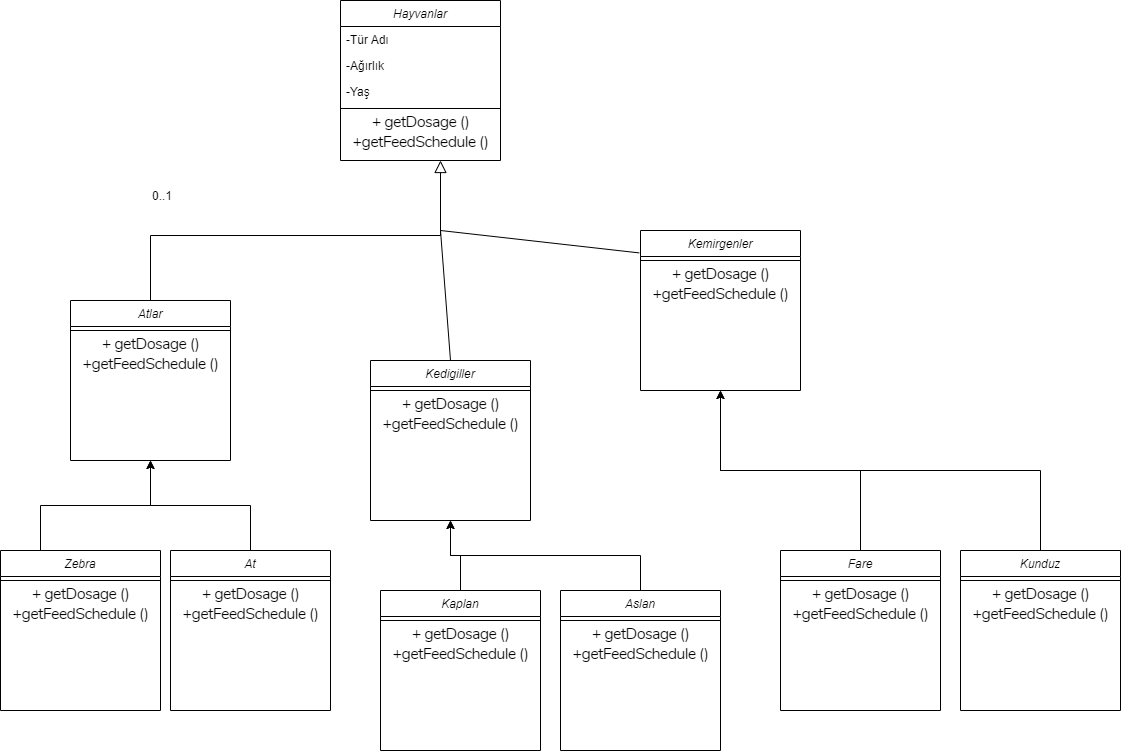

The diagram above was exported from draw.io. Its source (the exported page's mxGraphModel, read from the mxfile embedded in the PNG):
<mxGraphModel dx="998" dy="548" grid="1" gridSize="10" guides="1" tooltips="1" connect="1" arrows="1" fold="1" page="1" pageScale="1" pageWidth="827" pageHeight="1169" math="0" shadow="0">
  <root>
    <mxCell id="WIyWlLk6GJQsqaUBKTNV-0" />
    <mxCell id="WIyWlLk6GJQsqaUBKTNV-1" parent="WIyWlLk6GJQsqaUBKTNV-0" />
    <mxCell id="zkfFHV4jXpPFQw0GAbJ--0" value="Hayvanlar" style="swimlane;fontStyle=2;align=center;verticalAlign=top;childLayout=stackLayout;horizontal=1;startSize=26;horizontalStack=0;resizeParent=1;resizeLast=0;collapsible=1;marginBottom=0;rounded=0;shadow=0;strokeWidth=1;" parent="WIyWlLk6GJQsqaUBKTNV-1" vertex="1">
      <mxGeometry x="340" y="10" width="160" height="160" as="geometry">
        <mxRectangle x="230" y="140" width="160" height="26" as="alternateBounds" />
      </mxGeometry>
    </mxCell>
    <mxCell id="zkfFHV4jXpPFQw0GAbJ--1" value="-Tür Adı" style="text;align=left;verticalAlign=top;spacingLeft=4;spacingRight=4;overflow=hidden;rotatable=0;points=[[0,0.5],[1,0.5]];portConstraint=eastwest;" parent="zkfFHV4jXpPFQw0GAbJ--0" vertex="1">
      <mxGeometry y="26" width="160" height="26" as="geometry" />
    </mxCell>
    <mxCell id="zkfFHV4jXpPFQw0GAbJ--2" value="-Ağırlık" style="text;align=left;verticalAlign=top;spacingLeft=4;spacingRight=4;overflow=hidden;rotatable=0;points=[[0,0.5],[1,0.5]];portConstraint=eastwest;rounded=0;shadow=0;html=0;" parent="zkfFHV4jXpPFQw0GAbJ--0" vertex="1">
      <mxGeometry y="52" width="160" height="26" as="geometry" />
    </mxCell>
    <mxCell id="zkfFHV4jXpPFQw0GAbJ--3" value="-Yaş" style="text;align=left;verticalAlign=top;spacingLeft=4;spacingRight=4;overflow=hidden;rotatable=0;points=[[0,0.5],[1,0.5]];portConstraint=eastwest;rounded=0;shadow=0;html=0;" parent="zkfFHV4jXpPFQw0GAbJ--0" vertex="1">
      <mxGeometry y="78" width="160" height="26" as="geometry" />
    </mxCell>
    <mxCell id="zkfFHV4jXpPFQw0GAbJ--4" value="" style="line;html=1;strokeWidth=1;align=left;verticalAlign=middle;spacingTop=-1;spacingLeft=3;spacingRight=3;rotatable=0;labelPosition=right;points=[];portConstraint=eastwest;" parent="zkfFHV4jXpPFQw0GAbJ--0" vertex="1">
      <mxGeometry y="104" width="160" height="8" as="geometry" />
    </mxCell>
    <mxCell id="Jogmtj_WkZumXKdL-gUx-0" value="&lt;span style=&quot;font-family: Nunito, sans-serif; font-size: 16px; letter-spacing: -0.64px; text-align: left; background-color: rgb(255, 255, 255);&quot;&gt;+ getDosage ()&lt;/span&gt;" style="text;html=1;align=center;verticalAlign=middle;resizable=0;points=[];autosize=1;strokeColor=none;fillColor=none;" vertex="1" parent="zkfFHV4jXpPFQw0GAbJ--0">
      <mxGeometry y="112" width="160" height="20" as="geometry" />
    </mxCell>
    <mxCell id="Jogmtj_WkZumXKdL-gUx-11" value="&lt;span style=&quot;font-family: Nunito, sans-serif; font-size: 16px; letter-spacing: -0.64px; text-align: left; background-color: rgb(255, 255, 255);&quot;&gt;+getFeedSchedule ()&lt;/span&gt;" style="text;html=1;align=center;verticalAlign=middle;resizable=0;points=[];autosize=1;strokeColor=none;fillColor=none;" vertex="1" parent="zkfFHV4jXpPFQw0GAbJ--0">
      <mxGeometry y="132" width="160" height="20" as="geometry" />
    </mxCell>
    <mxCell id="zkfFHV4jXpPFQw0GAbJ--12" value="" style="endArrow=block;endSize=10;endFill=0;shadow=0;strokeWidth=1;rounded=0;edgeStyle=elbowEdgeStyle;elbow=vertical;" parent="WIyWlLk6GJQsqaUBKTNV-1" target="zkfFHV4jXpPFQw0GAbJ--0" edge="1">
      <mxGeometry width="160" relative="1" as="geometry">
        <mxPoint x="150" y="320" as="sourcePoint" />
        <mxPoint x="200" y="203" as="targetPoint" />
        <Array as="points">
          <mxPoint x="440" y="245" />
        </Array>
      </mxGeometry>
    </mxCell>
    <mxCell id="Jogmtj_WkZumXKdL-gUx-12" value="Atlar" style="swimlane;fontStyle=2;align=center;verticalAlign=top;childLayout=stackLayout;horizontal=1;startSize=26;horizontalStack=0;resizeParent=1;resizeLast=0;collapsible=1;marginBottom=0;rounded=0;shadow=0;strokeWidth=1;" vertex="1" parent="WIyWlLk6GJQsqaUBKTNV-1">
      <mxGeometry x="70" y="310" width="160" height="160" as="geometry">
        <mxRectangle x="230" y="140" width="160" height="26" as="alternateBounds" />
      </mxGeometry>
    </mxCell>
    <mxCell id="Jogmtj_WkZumXKdL-gUx-16" value="" style="line;html=1;strokeWidth=1;align=left;verticalAlign=middle;spacingTop=-1;spacingLeft=3;spacingRight=3;rotatable=0;labelPosition=right;points=[];portConstraint=eastwest;" vertex="1" parent="Jogmtj_WkZumXKdL-gUx-12">
      <mxGeometry y="26" width="160" height="8" as="geometry" />
    </mxCell>
    <mxCell id="Jogmtj_WkZumXKdL-gUx-17" value="&lt;span style=&quot;font-family: Nunito, sans-serif; font-size: 16px; letter-spacing: -0.64px; text-align: left; background-color: rgb(255, 255, 255);&quot;&gt;+ getDosage ()&lt;/span&gt;" style="text;html=1;align=center;verticalAlign=middle;resizable=0;points=[];autosize=1;strokeColor=none;fillColor=none;" vertex="1" parent="Jogmtj_WkZumXKdL-gUx-12">
      <mxGeometry y="34" width="160" height="20" as="geometry" />
    </mxCell>
    <mxCell id="Jogmtj_WkZumXKdL-gUx-18" value="&lt;span style=&quot;font-family: Nunito, sans-serif; font-size: 16px; letter-spacing: -0.64px; text-align: left; background-color: rgb(255, 255, 255);&quot;&gt;+getFeedSchedule ()&lt;/span&gt;" style="text;html=1;align=center;verticalAlign=middle;resizable=0;points=[];autosize=1;strokeColor=none;fillColor=none;" vertex="1" parent="Jogmtj_WkZumXKdL-gUx-12">
      <mxGeometry y="54" width="160" height="20" as="geometry" />
    </mxCell>
    <mxCell id="Jogmtj_WkZumXKdL-gUx-19" value="0..1" style="resizable=0;align=left;verticalAlign=bottom;labelBackgroundColor=none;fontSize=12;" connectable="0" vertex="1" parent="WIyWlLk6GJQsqaUBKTNV-1">
      <mxGeometry x="150" y="214" as="geometry" />
    </mxCell>
    <mxCell id="Jogmtj_WkZumXKdL-gUx-20" value="Kedigiller" style="swimlane;fontStyle=2;align=center;verticalAlign=top;childLayout=stackLayout;horizontal=1;startSize=26;horizontalStack=0;resizeParent=1;resizeLast=0;collapsible=1;marginBottom=0;rounded=0;shadow=0;strokeWidth=1;" vertex="1" parent="WIyWlLk6GJQsqaUBKTNV-1">
      <mxGeometry x="370" y="370" width="160" height="160" as="geometry">
        <mxRectangle x="230" y="140" width="160" height="26" as="alternateBounds" />
      </mxGeometry>
    </mxCell>
    <mxCell id="Jogmtj_WkZumXKdL-gUx-24" value="" style="line;html=1;strokeWidth=1;align=left;verticalAlign=middle;spacingTop=-1;spacingLeft=3;spacingRight=3;rotatable=0;labelPosition=right;points=[];portConstraint=eastwest;" vertex="1" parent="Jogmtj_WkZumXKdL-gUx-20">
      <mxGeometry y="26" width="160" height="8" as="geometry" />
    </mxCell>
    <mxCell id="Jogmtj_WkZumXKdL-gUx-25" value="&lt;span style=&quot;font-family: Nunito, sans-serif; font-size: 16px; letter-spacing: -0.64px; text-align: left; background-color: rgb(255, 255, 255);&quot;&gt;+ getDosage ()&lt;/span&gt;" style="text;html=1;align=center;verticalAlign=middle;resizable=0;points=[];autosize=1;strokeColor=none;fillColor=none;" vertex="1" parent="Jogmtj_WkZumXKdL-gUx-20">
      <mxGeometry y="34" width="160" height="20" as="geometry" />
    </mxCell>
    <mxCell id="Jogmtj_WkZumXKdL-gUx-26" value="&lt;span style=&quot;font-family: Nunito, sans-serif; font-size: 16px; letter-spacing: -0.64px; text-align: left; background-color: rgb(255, 255, 255);&quot;&gt;+getFeedSchedule ()&lt;/span&gt;" style="text;html=1;align=center;verticalAlign=middle;resizable=0;points=[];autosize=1;strokeColor=none;fillColor=none;" vertex="1" parent="Jogmtj_WkZumXKdL-gUx-20">
      <mxGeometry y="54" width="160" height="20" as="geometry" />
    </mxCell>
    <mxCell id="Jogmtj_WkZumXKdL-gUx-27" value="Kemirgenler" style="swimlane;fontStyle=2;align=center;verticalAlign=top;childLayout=stackLayout;horizontal=1;startSize=26;horizontalStack=0;resizeParent=1;resizeLast=0;collapsible=1;marginBottom=0;rounded=0;shadow=0;strokeWidth=1;" vertex="1" parent="WIyWlLk6GJQsqaUBKTNV-1">
      <mxGeometry x="640" y="240" width="160" height="160" as="geometry">
        <mxRectangle x="230" y="140" width="160" height="26" as="alternateBounds" />
      </mxGeometry>
    </mxCell>
    <mxCell id="Jogmtj_WkZumXKdL-gUx-31" value="" style="line;html=1;strokeWidth=1;align=left;verticalAlign=middle;spacingTop=-1;spacingLeft=3;spacingRight=3;rotatable=0;labelPosition=right;points=[];portConstraint=eastwest;" vertex="1" parent="Jogmtj_WkZumXKdL-gUx-27">
      <mxGeometry y="26" width="160" height="8" as="geometry" />
    </mxCell>
    <mxCell id="Jogmtj_WkZumXKdL-gUx-32" value="&lt;span style=&quot;font-family: Nunito, sans-serif; font-size: 16px; letter-spacing: -0.64px; text-align: left; background-color: rgb(255, 255, 255);&quot;&gt;+ getDosage ()&lt;/span&gt;" style="text;html=1;align=center;verticalAlign=middle;resizable=0;points=[];autosize=1;strokeColor=none;fillColor=none;" vertex="1" parent="Jogmtj_WkZumXKdL-gUx-27">
      <mxGeometry y="34" width="160" height="20" as="geometry" />
    </mxCell>
    <mxCell id="Jogmtj_WkZumXKdL-gUx-33" value="&lt;span style=&quot;font-family: Nunito, sans-serif; font-size: 16px; letter-spacing: -0.64px; text-align: left; background-color: rgb(255, 255, 255);&quot;&gt;+getFeedSchedule ()&lt;/span&gt;" style="text;html=1;align=center;verticalAlign=middle;resizable=0;points=[];autosize=1;strokeColor=none;fillColor=none;" vertex="1" parent="Jogmtj_WkZumXKdL-gUx-27">
      <mxGeometry y="54" width="160" height="20" as="geometry" />
    </mxCell>
    <mxCell id="Jogmtj_WkZumXKdL-gUx-36" value="" style="endArrow=none;html=1;rounded=0;exitX=-0.008;exitY=0.14;exitDx=0;exitDy=0;exitPerimeter=0;" edge="1" parent="WIyWlLk6GJQsqaUBKTNV-1" source="Jogmtj_WkZumXKdL-gUx-27">
      <mxGeometry width="50" height="50" relative="1" as="geometry">
        <mxPoint x="370" y="200" as="sourcePoint" />
        <mxPoint x="440" y="240" as="targetPoint" />
      </mxGeometry>
    </mxCell>
    <mxCell id="Jogmtj_WkZumXKdL-gUx-37" value="" style="endArrow=none;html=1;rounded=0;exitX=0.5;exitY=0;exitDx=0;exitDy=0;" edge="1" parent="WIyWlLk6GJQsqaUBKTNV-1" source="Jogmtj_WkZumXKdL-gUx-20">
      <mxGeometry width="50" height="50" relative="1" as="geometry">
        <mxPoint x="370" y="200" as="sourcePoint" />
        <mxPoint x="440" y="240" as="targetPoint" />
      </mxGeometry>
    </mxCell>
    <mxCell id="Jogmtj_WkZumXKdL-gUx-54" style="edgeStyle=orthogonalEdgeStyle;rounded=0;orthogonalLoop=1;jettySize=auto;html=1;exitX=0.25;exitY=0;exitDx=0;exitDy=0;entryX=0.5;entryY=1;entryDx=0;entryDy=0;" edge="1" parent="WIyWlLk6GJQsqaUBKTNV-1" source="Jogmtj_WkZumXKdL-gUx-38" target="Jogmtj_WkZumXKdL-gUx-12">
      <mxGeometry relative="1" as="geometry" />
    </mxCell>
    <mxCell id="Jogmtj_WkZumXKdL-gUx-38" value="Zebra" style="swimlane;fontStyle=2;align=center;verticalAlign=top;childLayout=stackLayout;horizontal=1;startSize=26;horizontalStack=0;resizeParent=1;resizeLast=0;collapsible=1;marginBottom=0;rounded=0;shadow=0;strokeWidth=1;" vertex="1" parent="WIyWlLk6GJQsqaUBKTNV-1">
      <mxGeometry y="560" width="160" height="160" as="geometry">
        <mxRectangle x="230" y="140" width="160" height="26" as="alternateBounds" />
      </mxGeometry>
    </mxCell>
    <mxCell id="Jogmtj_WkZumXKdL-gUx-39" value="" style="line;html=1;strokeWidth=1;align=left;verticalAlign=middle;spacingTop=-1;spacingLeft=3;spacingRight=3;rotatable=0;labelPosition=right;points=[];portConstraint=eastwest;" vertex="1" parent="Jogmtj_WkZumXKdL-gUx-38">
      <mxGeometry y="26" width="160" height="8" as="geometry" />
    </mxCell>
    <mxCell id="Jogmtj_WkZumXKdL-gUx-40" value="&lt;span style=&quot;font-family: Nunito, sans-serif; font-size: 16px; letter-spacing: -0.64px; text-align: left; background-color: rgb(255, 255, 255);&quot;&gt;+ getDosage ()&lt;/span&gt;" style="text;html=1;align=center;verticalAlign=middle;resizable=0;points=[];autosize=1;strokeColor=none;fillColor=none;" vertex="1" parent="Jogmtj_WkZumXKdL-gUx-38">
      <mxGeometry y="34" width="160" height="20" as="geometry" />
    </mxCell>
    <mxCell id="Jogmtj_WkZumXKdL-gUx-41" value="&lt;span style=&quot;font-family: Nunito, sans-serif; font-size: 16px; letter-spacing: -0.64px; text-align: left; background-color: rgb(255, 255, 255);&quot;&gt;+getFeedSchedule ()&lt;/span&gt;" style="text;html=1;align=center;verticalAlign=middle;resizable=0;points=[];autosize=1;strokeColor=none;fillColor=none;" vertex="1" parent="Jogmtj_WkZumXKdL-gUx-38">
      <mxGeometry y="54" width="160" height="20" as="geometry" />
    </mxCell>
    <mxCell id="Jogmtj_WkZumXKdL-gUx-55" style="edgeStyle=orthogonalEdgeStyle;rounded=0;orthogonalLoop=1;jettySize=auto;html=1;exitX=0.5;exitY=0;exitDx=0;exitDy=0;" edge="1" parent="WIyWlLk6GJQsqaUBKTNV-1" source="Jogmtj_WkZumXKdL-gUx-42">
      <mxGeometry relative="1" as="geometry">
        <mxPoint x="150" y="470" as="targetPoint" />
      </mxGeometry>
    </mxCell>
    <mxCell id="Jogmtj_WkZumXKdL-gUx-42" value="At" style="swimlane;fontStyle=2;align=center;verticalAlign=top;childLayout=stackLayout;horizontal=1;startSize=26;horizontalStack=0;resizeParent=1;resizeLast=0;collapsible=1;marginBottom=0;rounded=0;shadow=0;strokeWidth=1;" vertex="1" parent="WIyWlLk6GJQsqaUBKTNV-1">
      <mxGeometry x="170" y="560" width="160" height="160" as="geometry">
        <mxRectangle x="230" y="140" width="160" height="26" as="alternateBounds" />
      </mxGeometry>
    </mxCell>
    <mxCell id="Jogmtj_WkZumXKdL-gUx-43" value="" style="line;html=1;strokeWidth=1;align=left;verticalAlign=middle;spacingTop=-1;spacingLeft=3;spacingRight=3;rotatable=0;labelPosition=right;points=[];portConstraint=eastwest;" vertex="1" parent="Jogmtj_WkZumXKdL-gUx-42">
      <mxGeometry y="26" width="160" height="8" as="geometry" />
    </mxCell>
    <mxCell id="Jogmtj_WkZumXKdL-gUx-44" value="&lt;span style=&quot;font-family: Nunito, sans-serif; font-size: 16px; letter-spacing: -0.64px; text-align: left; background-color: rgb(255, 255, 255);&quot;&gt;+ getDosage ()&lt;/span&gt;" style="text;html=1;align=center;verticalAlign=middle;resizable=0;points=[];autosize=1;strokeColor=none;fillColor=none;" vertex="1" parent="Jogmtj_WkZumXKdL-gUx-42">
      <mxGeometry y="34" width="160" height="20" as="geometry" />
    </mxCell>
    <mxCell id="Jogmtj_WkZumXKdL-gUx-45" value="&lt;span style=&quot;font-family: Nunito, sans-serif; font-size: 16px; letter-spacing: -0.64px; text-align: left; background-color: rgb(255, 255, 255);&quot;&gt;+getFeedSchedule ()&lt;/span&gt;" style="text;html=1;align=center;verticalAlign=middle;resizable=0;points=[];autosize=1;strokeColor=none;fillColor=none;" vertex="1" parent="Jogmtj_WkZumXKdL-gUx-42">
      <mxGeometry y="54" width="160" height="20" as="geometry" />
    </mxCell>
    <mxCell id="Jogmtj_WkZumXKdL-gUx-56" style="edgeStyle=orthogonalEdgeStyle;rounded=0;orthogonalLoop=1;jettySize=auto;html=1;exitX=0.5;exitY=0;exitDx=0;exitDy=0;entryX=0.5;entryY=1;entryDx=0;entryDy=0;" edge="1" parent="WIyWlLk6GJQsqaUBKTNV-1" source="Jogmtj_WkZumXKdL-gUx-46" target="Jogmtj_WkZumXKdL-gUx-20">
      <mxGeometry relative="1" as="geometry" />
    </mxCell>
    <mxCell id="Jogmtj_WkZumXKdL-gUx-46" value="Kaplan" style="swimlane;fontStyle=2;align=center;verticalAlign=top;childLayout=stackLayout;horizontal=1;startSize=26;horizontalStack=0;resizeParent=1;resizeLast=0;collapsible=1;marginBottom=0;rounded=0;shadow=0;strokeWidth=1;" vertex="1" parent="WIyWlLk6GJQsqaUBKTNV-1">
      <mxGeometry x="380" y="600" width="160" height="160" as="geometry">
        <mxRectangle x="230" y="140" width="160" height="26" as="alternateBounds" />
      </mxGeometry>
    </mxCell>
    <mxCell id="Jogmtj_WkZumXKdL-gUx-47" value="" style="line;html=1;strokeWidth=1;align=left;verticalAlign=middle;spacingTop=-1;spacingLeft=3;spacingRight=3;rotatable=0;labelPosition=right;points=[];portConstraint=eastwest;" vertex="1" parent="Jogmtj_WkZumXKdL-gUx-46">
      <mxGeometry y="26" width="160" height="8" as="geometry" />
    </mxCell>
    <mxCell id="Jogmtj_WkZumXKdL-gUx-48" value="&lt;span style=&quot;font-family: Nunito, sans-serif; font-size: 16px; letter-spacing: -0.64px; text-align: left; background-color: rgb(255, 255, 255);&quot;&gt;+ getDosage ()&lt;/span&gt;" style="text;html=1;align=center;verticalAlign=middle;resizable=0;points=[];autosize=1;strokeColor=none;fillColor=none;" vertex="1" parent="Jogmtj_WkZumXKdL-gUx-46">
      <mxGeometry y="34" width="160" height="20" as="geometry" />
    </mxCell>
    <mxCell id="Jogmtj_WkZumXKdL-gUx-49" value="&lt;span style=&quot;font-family: Nunito, sans-serif; font-size: 16px; letter-spacing: -0.64px; text-align: left; background-color: rgb(255, 255, 255);&quot;&gt;+getFeedSchedule ()&lt;/span&gt;" style="text;html=1;align=center;verticalAlign=middle;resizable=0;points=[];autosize=1;strokeColor=none;fillColor=none;" vertex="1" parent="Jogmtj_WkZumXKdL-gUx-46">
      <mxGeometry y="54" width="160" height="20" as="geometry" />
    </mxCell>
    <mxCell id="Jogmtj_WkZumXKdL-gUx-57" style="edgeStyle=orthogonalEdgeStyle;rounded=0;orthogonalLoop=1;jettySize=auto;html=1;exitX=0.5;exitY=0;exitDx=0;exitDy=0;" edge="1" parent="WIyWlLk6GJQsqaUBKTNV-1" source="Jogmtj_WkZumXKdL-gUx-50">
      <mxGeometry relative="1" as="geometry">
        <mxPoint x="450" y="530" as="targetPoint" />
      </mxGeometry>
    </mxCell>
    <mxCell id="Jogmtj_WkZumXKdL-gUx-50" value="Aslan" style="swimlane;fontStyle=2;align=center;verticalAlign=top;childLayout=stackLayout;horizontal=1;startSize=26;horizontalStack=0;resizeParent=1;resizeLast=0;collapsible=1;marginBottom=0;rounded=0;shadow=0;strokeWidth=1;" vertex="1" parent="WIyWlLk6GJQsqaUBKTNV-1">
      <mxGeometry x="560" y="600" width="160" height="160" as="geometry">
        <mxRectangle x="230" y="140" width="160" height="26" as="alternateBounds" />
      </mxGeometry>
    </mxCell>
    <mxCell id="Jogmtj_WkZumXKdL-gUx-51" value="" style="line;html=1;strokeWidth=1;align=left;verticalAlign=middle;spacingTop=-1;spacingLeft=3;spacingRight=3;rotatable=0;labelPosition=right;points=[];portConstraint=eastwest;" vertex="1" parent="Jogmtj_WkZumXKdL-gUx-50">
      <mxGeometry y="26" width="160" height="8" as="geometry" />
    </mxCell>
    <mxCell id="Jogmtj_WkZumXKdL-gUx-52" value="&lt;span style=&quot;font-family: Nunito, sans-serif; font-size: 16px; letter-spacing: -0.64px; text-align: left; background-color: rgb(255, 255, 255);&quot;&gt;+ getDosage ()&lt;/span&gt;" style="text;html=1;align=center;verticalAlign=middle;resizable=0;points=[];autosize=1;strokeColor=none;fillColor=none;" vertex="1" parent="Jogmtj_WkZumXKdL-gUx-50">
      <mxGeometry y="34" width="160" height="20" as="geometry" />
    </mxCell>
    <mxCell id="Jogmtj_WkZumXKdL-gUx-53" value="&lt;span style=&quot;font-family: Nunito, sans-serif; font-size: 16px; letter-spacing: -0.64px; text-align: left; background-color: rgb(255, 255, 255);&quot;&gt;+getFeedSchedule ()&lt;/span&gt;" style="text;html=1;align=center;verticalAlign=middle;resizable=0;points=[];autosize=1;strokeColor=none;fillColor=none;" vertex="1" parent="Jogmtj_WkZumXKdL-gUx-50">
      <mxGeometry y="54" width="160" height="20" as="geometry" />
    </mxCell>
    <mxCell id="Jogmtj_WkZumXKdL-gUx-66" style="edgeStyle=orthogonalEdgeStyle;rounded=0;orthogonalLoop=1;jettySize=auto;html=1;exitX=0.5;exitY=0;exitDx=0;exitDy=0;entryX=0.5;entryY=1;entryDx=0;entryDy=0;" edge="1" parent="WIyWlLk6GJQsqaUBKTNV-1" source="Jogmtj_WkZumXKdL-gUx-58" target="Jogmtj_WkZumXKdL-gUx-27">
      <mxGeometry relative="1" as="geometry" />
    </mxCell>
    <mxCell id="Jogmtj_WkZumXKdL-gUx-58" value="Fare&#10;" style="swimlane;fontStyle=2;align=center;verticalAlign=top;childLayout=stackLayout;horizontal=1;startSize=26;horizontalStack=0;resizeParent=1;resizeLast=0;collapsible=1;marginBottom=0;rounded=0;shadow=0;strokeWidth=1;" vertex="1" parent="WIyWlLk6GJQsqaUBKTNV-1">
      <mxGeometry x="780" y="560" width="160" height="160" as="geometry">
        <mxRectangle x="230" y="140" width="160" height="26" as="alternateBounds" />
      </mxGeometry>
    </mxCell>
    <mxCell id="Jogmtj_WkZumXKdL-gUx-59" value="" style="line;html=1;strokeWidth=1;align=left;verticalAlign=middle;spacingTop=-1;spacingLeft=3;spacingRight=3;rotatable=0;labelPosition=right;points=[];portConstraint=eastwest;" vertex="1" parent="Jogmtj_WkZumXKdL-gUx-58">
      <mxGeometry y="26" width="160" height="8" as="geometry" />
    </mxCell>
    <mxCell id="Jogmtj_WkZumXKdL-gUx-60" value="&lt;span style=&quot;font-family: Nunito, sans-serif; font-size: 16px; letter-spacing: -0.64px; text-align: left; background-color: rgb(255, 255, 255);&quot;&gt;+ getDosage ()&lt;/span&gt;" style="text;html=1;align=center;verticalAlign=middle;resizable=0;points=[];autosize=1;strokeColor=none;fillColor=none;" vertex="1" parent="Jogmtj_WkZumXKdL-gUx-58">
      <mxGeometry y="34" width="160" height="20" as="geometry" />
    </mxCell>
    <mxCell id="Jogmtj_WkZumXKdL-gUx-61" value="&lt;span style=&quot;font-family: Nunito, sans-serif; font-size: 16px; letter-spacing: -0.64px; text-align: left; background-color: rgb(255, 255, 255);&quot;&gt;+getFeedSchedule ()&lt;/span&gt;" style="text;html=1;align=center;verticalAlign=middle;resizable=0;points=[];autosize=1;strokeColor=none;fillColor=none;" vertex="1" parent="Jogmtj_WkZumXKdL-gUx-58">
      <mxGeometry y="54" width="160" height="20" as="geometry" />
    </mxCell>
    <mxCell id="Jogmtj_WkZumXKdL-gUx-67" style="edgeStyle=orthogonalEdgeStyle;rounded=0;orthogonalLoop=1;jettySize=auto;html=1;exitX=0.5;exitY=0;exitDx=0;exitDy=0;" edge="1" parent="WIyWlLk6GJQsqaUBKTNV-1" source="Jogmtj_WkZumXKdL-gUx-62">
      <mxGeometry relative="1" as="geometry">
        <mxPoint x="720" y="400" as="targetPoint" />
      </mxGeometry>
    </mxCell>
    <mxCell id="Jogmtj_WkZumXKdL-gUx-62" value="Kunduz" style="swimlane;fontStyle=2;align=center;verticalAlign=top;childLayout=stackLayout;horizontal=1;startSize=26;horizontalStack=0;resizeParent=1;resizeLast=0;collapsible=1;marginBottom=0;rounded=0;shadow=0;strokeWidth=1;" vertex="1" parent="WIyWlLk6GJQsqaUBKTNV-1">
      <mxGeometry x="960" y="560" width="160" height="160" as="geometry">
        <mxRectangle x="230" y="140" width="160" height="26" as="alternateBounds" />
      </mxGeometry>
    </mxCell>
    <mxCell id="Jogmtj_WkZumXKdL-gUx-63" value="" style="line;html=1;strokeWidth=1;align=left;verticalAlign=middle;spacingTop=-1;spacingLeft=3;spacingRight=3;rotatable=0;labelPosition=right;points=[];portConstraint=eastwest;" vertex="1" parent="Jogmtj_WkZumXKdL-gUx-62">
      <mxGeometry y="26" width="160" height="8" as="geometry" />
    </mxCell>
    <mxCell id="Jogmtj_WkZumXKdL-gUx-64" value="&lt;span style=&quot;font-family: Nunito, sans-serif; font-size: 16px; letter-spacing: -0.64px; text-align: left; background-color: rgb(255, 255, 255);&quot;&gt;+ getDosage ()&lt;/span&gt;" style="text;html=1;align=center;verticalAlign=middle;resizable=0;points=[];autosize=1;strokeColor=none;fillColor=none;" vertex="1" parent="Jogmtj_WkZumXKdL-gUx-62">
      <mxGeometry y="34" width="160" height="20" as="geometry" />
    </mxCell>
    <mxCell id="Jogmtj_WkZumXKdL-gUx-65" value="&lt;span style=&quot;font-family: Nunito, sans-serif; font-size: 16px; letter-spacing: -0.64px; text-align: left; background-color: rgb(255, 255, 255);&quot;&gt;+getFeedSchedule ()&lt;/span&gt;" style="text;html=1;align=center;verticalAlign=middle;resizable=0;points=[];autosize=1;strokeColor=none;fillColor=none;" vertex="1" parent="Jogmtj_WkZumXKdL-gUx-62">
      <mxGeometry y="54" width="160" height="20" as="geometry" />
    </mxCell>
  </root>
</mxGraphModel>